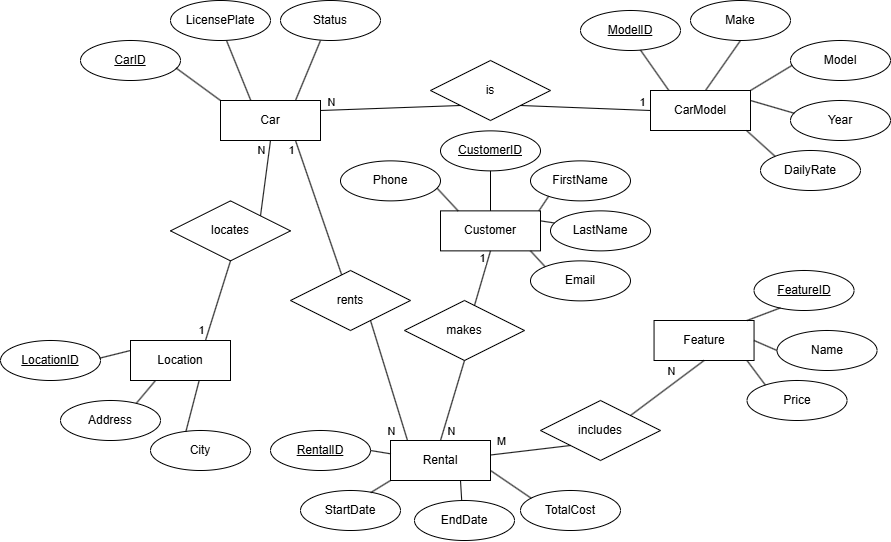

The diagram above was exported from draw.io. Its source (the exported page's mxGraphModel, read from the mxfile embedded in the PNG):
<mxGraphModel dx="2560" dy="863" grid="1" gridSize="10" guides="1" tooltips="1" connect="1" arrows="1" fold="1" page="1" pageScale="1" pageWidth="827" pageHeight="1169" math="0" shadow="0">
  <root>
    <mxCell id="0" />
    <mxCell id="1" parent="0" />
    <mxCell id="NzZYsoJCetRcD41djdk3-4" value="Car" style="whiteSpace=wrap;html=1;align=center;" vertex="1" parent="1">
      <mxGeometry x="170" y="120" width="100" height="40" as="geometry" />
    </mxCell>
    <mxCell id="NzZYsoJCetRcD41djdk3-5" value="CarModel" style="whiteSpace=wrap;html=1;align=center;" vertex="1" parent="1">
      <mxGeometry x="600" y="110" width="100" height="40" as="geometry" />
    </mxCell>
    <mxCell id="NzZYsoJCetRcD41djdk3-6" value="Customer" style="whiteSpace=wrap;html=1;align=center;" vertex="1" parent="1">
      <mxGeometry x="390" y="230.37" width="100" height="40" as="geometry" />
    </mxCell>
    <mxCell id="NzZYsoJCetRcD41djdk3-7" value="Location" style="whiteSpace=wrap;html=1;align=center;" vertex="1" parent="1">
      <mxGeometry x="80" y="360" width="100" height="40" as="geometry" />
    </mxCell>
    <mxCell id="NzZYsoJCetRcD41djdk3-8" value="Feature" style="whiteSpace=wrap;html=1;align=center;" vertex="1" parent="1">
      <mxGeometry x="603.55" y="340" width="100" height="40" as="geometry" />
    </mxCell>
    <mxCell id="NzZYsoJCetRcD41djdk3-9" value="Rental" style="whiteSpace=wrap;html=1;align=center;" vertex="1" parent="1">
      <mxGeometry x="340" y="460" width="100" height="40" as="geometry" />
    </mxCell>
    <mxCell id="NzZYsoJCetRcD41djdk3-11" value="CarID" style="ellipse;whiteSpace=wrap;html=1;align=center;fontStyle=4;" vertex="1" parent="1">
      <mxGeometry x="30" y="60" width="100" height="40" as="geometry" />
    </mxCell>
    <mxCell id="NzZYsoJCetRcD41djdk3-12" value="LicensePlate" style="ellipse;whiteSpace=wrap;html=1;align=center;" vertex="1" parent="1">
      <mxGeometry x="120" y="20" width="100" height="40" as="geometry" />
    </mxCell>
    <mxCell id="NzZYsoJCetRcD41djdk3-14" value="Status" style="ellipse;whiteSpace=wrap;html=1;align=center;" vertex="1" parent="1">
      <mxGeometry x="230" y="20" width="100" height="40" as="geometry" />
    </mxCell>
    <mxCell id="NzZYsoJCetRcD41djdk3-18" value="" style="endArrow=none;html=1;rounded=0;entryX=0;entryY=0;entryDx=0;entryDy=0;exitX=0.956;exitY=0.688;exitDx=0;exitDy=0;exitPerimeter=0;" edge="1" parent="1" source="NzZYsoJCetRcD41djdk3-11" target="NzZYsoJCetRcD41djdk3-4">
      <mxGeometry relative="1" as="geometry">
        <mxPoint x="120" y="80" as="sourcePoint" />
        <mxPoint x="180" y="100" as="targetPoint" />
      </mxGeometry>
    </mxCell>
    <mxCell id="NzZYsoJCetRcD41djdk3-19" value="" style="endArrow=none;html=1;rounded=0;entryX=0.302;entryY=-0.006;entryDx=0;entryDy=0;exitX=0.956;exitY=0.688;exitDx=0;exitDy=0;exitPerimeter=0;entryPerimeter=0;" edge="1" parent="1" target="NzZYsoJCetRcD41djdk3-4">
      <mxGeometry relative="1" as="geometry">
        <mxPoint x="176" y="60" as="sourcePoint" />
        <mxPoint x="220" y="102" as="targetPoint" />
      </mxGeometry>
    </mxCell>
    <mxCell id="NzZYsoJCetRcD41djdk3-20" value="" style="endArrow=none;html=1;rounded=0;entryX=0.75;entryY=0;entryDx=0;entryDy=0;exitX=0.956;exitY=0.688;exitDx=0;exitDy=0;exitPerimeter=0;" edge="1" parent="1" target="NzZYsoJCetRcD41djdk3-4">
      <mxGeometry relative="1" as="geometry">
        <mxPoint x="270" y="60" as="sourcePoint" />
        <mxPoint x="314" y="102" as="targetPoint" />
      </mxGeometry>
    </mxCell>
    <mxCell id="NzZYsoJCetRcD41djdk3-21" value="ModelID" style="ellipse;whiteSpace=wrap;html=1;align=center;fontStyle=4;" vertex="1" parent="1">
      <mxGeometry x="530" y="30" width="100" height="40" as="geometry" />
    </mxCell>
    <mxCell id="NzZYsoJCetRcD41djdk3-22" value="Make" style="ellipse;whiteSpace=wrap;html=1;align=center;" vertex="1" parent="1">
      <mxGeometry x="640" y="20" width="100" height="40" as="geometry" />
    </mxCell>
    <mxCell id="NzZYsoJCetRcD41djdk3-23" value="Model" style="ellipse;whiteSpace=wrap;html=1;align=center;" vertex="1" parent="1">
      <mxGeometry x="740" y="60" width="100" height="40" as="geometry" />
    </mxCell>
    <mxCell id="NzZYsoJCetRcD41djdk3-24" value="Year" style="ellipse;whiteSpace=wrap;html=1;align=center;" vertex="1" parent="1">
      <mxGeometry x="740" y="120" width="100" height="40" as="geometry" />
    </mxCell>
    <mxCell id="NzZYsoJCetRcD41djdk3-25" value="" style="endArrow=none;html=1;rounded=0;entryX=0.75;entryY=0;entryDx=0;entryDy=0;exitX=0.5;exitY=1;exitDx=0;exitDy=0;exitPerimeter=0;" edge="1" parent="1" source="NzZYsoJCetRcD41djdk3-22">
      <mxGeometry relative="1" as="geometry">
        <mxPoint x="680" y="50" as="sourcePoint" />
        <mxPoint x="655" y="110" as="targetPoint" />
      </mxGeometry>
    </mxCell>
    <mxCell id="NzZYsoJCetRcD41djdk3-26" value="" style="endArrow=none;html=1;rounded=0;entryX=0.183;entryY=-0.002;entryDx=0;entryDy=0;exitX=0.6;exitY=0.99;exitDx=0;exitDy=0;exitPerimeter=0;entryPerimeter=0;" edge="1" parent="1" source="NzZYsoJCetRcD41djdk3-21" target="NzZYsoJCetRcD41djdk3-5">
      <mxGeometry relative="1" as="geometry">
        <mxPoint x="600" y="80" as="sourcePoint" />
        <mxPoint x="575" y="140" as="targetPoint" />
      </mxGeometry>
    </mxCell>
    <mxCell id="NzZYsoJCetRcD41djdk3-27" value="" style="endArrow=none;html=1;rounded=0;entryX=0.018;entryY=0.619;entryDx=0;entryDy=0;exitX=1;exitY=0;exitDx=0;exitDy=0;entryPerimeter=0;" edge="1" parent="1" source="NzZYsoJCetRcD41djdk3-5" target="NzZYsoJCetRcD41djdk3-23">
      <mxGeometry relative="1" as="geometry">
        <mxPoint x="712" y="80" as="sourcePoint" />
        <mxPoint x="740" y="120" as="targetPoint" />
      </mxGeometry>
    </mxCell>
    <mxCell id="NzZYsoJCetRcD41djdk3-28" value="" style="endArrow=none;html=1;rounded=0;exitX=0.6;exitY=0.99;exitDx=0;exitDy=0;exitPerimeter=0;entryX=0.038;entryY=0.319;entryDx=0;entryDy=0;entryPerimeter=0;" edge="1" parent="1" target="NzZYsoJCetRcD41djdk3-24">
      <mxGeometry relative="1" as="geometry">
        <mxPoint x="700" y="120" as="sourcePoint" />
        <mxPoint x="740" y="131" as="targetPoint" />
      </mxGeometry>
    </mxCell>
    <mxCell id="NzZYsoJCetRcD41djdk3-29" value="DailyRate" style="ellipse;whiteSpace=wrap;html=1;align=center;" vertex="1" parent="1">
      <mxGeometry x="710" y="170" width="100" height="40" as="geometry" />
    </mxCell>
    <mxCell id="NzZYsoJCetRcD41djdk3-30" value="" style="endArrow=none;html=1;rounded=0;exitX=0.6;exitY=0.99;exitDx=0;exitDy=0;exitPerimeter=0;entryX=0;entryY=0;entryDx=0;entryDy=0;" edge="1" parent="1" target="NzZYsoJCetRcD41djdk3-29">
      <mxGeometry relative="1" as="geometry">
        <mxPoint x="696" y="150" as="sourcePoint" />
        <mxPoint x="740" y="163" as="targetPoint" />
      </mxGeometry>
    </mxCell>
    <mxCell id="NzZYsoJCetRcD41djdk3-31" value="CustomerID" style="ellipse;whiteSpace=wrap;html=1;align=center;fontStyle=4;" vertex="1" parent="1">
      <mxGeometry x="390" y="150.37" width="100" height="40" as="geometry" />
    </mxCell>
    <mxCell id="NzZYsoJCetRcD41djdk3-32" value="FirstName" style="ellipse;whiteSpace=wrap;html=1;align=center;" vertex="1" parent="1">
      <mxGeometry x="480" y="180.37" width="100" height="40" as="geometry" />
    </mxCell>
    <mxCell id="NzZYsoJCetRcD41djdk3-34" value="LastName" style="ellipse;whiteSpace=wrap;html=1;align=center;" vertex="1" parent="1">
      <mxGeometry x="500" y="230.37" width="100" height="40" as="geometry" />
    </mxCell>
    <mxCell id="NzZYsoJCetRcD41djdk3-35" value="Email" style="ellipse;whiteSpace=wrap;html=1;align=center;" vertex="1" parent="1">
      <mxGeometry x="480" y="280.37" width="100" height="40" as="geometry" />
    </mxCell>
    <mxCell id="NzZYsoJCetRcD41djdk3-36" value="Phone" style="ellipse;whiteSpace=wrap;html=1;align=center;" vertex="1" parent="1">
      <mxGeometry x="290" y="180.37" width="100" height="40" as="geometry" />
    </mxCell>
    <mxCell id="NzZYsoJCetRcD41djdk3-37" value="" style="endArrow=none;html=1;rounded=0;entryX=0.177;entryY=0.002;entryDx=0;entryDy=0;exitX=0.966;exitY=0.684;exitDx=0;exitDy=0;exitPerimeter=0;entryPerimeter=0;" edge="1" parent="1" source="NzZYsoJCetRcD41djdk3-36" target="NzZYsoJCetRcD41djdk3-6">
      <mxGeometry relative="1" as="geometry">
        <mxPoint x="370" y="240.37" as="sourcePoint" />
        <mxPoint x="390" y="290.37" as="targetPoint" />
      </mxGeometry>
    </mxCell>
    <mxCell id="NzZYsoJCetRcD41djdk3-38" value="" style="endArrow=none;html=1;rounded=0;exitX=0.5;exitY=1;exitDx=0;exitDy=0;" edge="1" parent="1" source="NzZYsoJCetRcD41djdk3-31">
      <mxGeometry relative="1" as="geometry">
        <mxPoint x="402" y="207.37" as="sourcePoint" />
        <mxPoint x="440" y="230.37" as="targetPoint" />
      </mxGeometry>
    </mxCell>
    <mxCell id="NzZYsoJCetRcD41djdk3-39" value="" style="endArrow=none;html=1;rounded=0;entryX=0.182;entryY=0.883;entryDx=0;entryDy=0;exitX=0.984;exitY=0;exitDx=0;exitDy=0;exitPerimeter=0;entryPerimeter=0;" edge="1" parent="1" source="NzZYsoJCetRcD41djdk3-6" target="NzZYsoJCetRcD41djdk3-32">
      <mxGeometry relative="1" as="geometry">
        <mxPoint x="467" y="220.37" as="sourcePoint" />
        <mxPoint x="490" y="223.37" as="targetPoint" />
      </mxGeometry>
    </mxCell>
    <mxCell id="NzZYsoJCetRcD41djdk3-40" value="" style="endArrow=none;html=1;rounded=0;entryX=0.039;entryY=0.302;entryDx=0;entryDy=0;exitX=0.966;exitY=0.684;exitDx=0;exitDy=0;exitPerimeter=0;entryPerimeter=0;" edge="1" parent="1" target="NzZYsoJCetRcD41djdk3-34">
      <mxGeometry relative="1" as="geometry">
        <mxPoint x="490" y="240.37" as="sourcePoint" />
        <mxPoint x="513" y="243.37" as="targetPoint" />
      </mxGeometry>
    </mxCell>
    <mxCell id="NzZYsoJCetRcD41djdk3-41" value="" style="endArrow=none;html=1;rounded=0;entryX=0;entryY=0;entryDx=0;entryDy=0;exitX=0.966;exitY=0.684;exitDx=0;exitDy=0;exitPerimeter=0;" edge="1" parent="1" target="NzZYsoJCetRcD41djdk3-35">
      <mxGeometry relative="1" as="geometry">
        <mxPoint x="480" y="270.37" as="sourcePoint" />
        <mxPoint x="503" y="273.37" as="targetPoint" />
      </mxGeometry>
    </mxCell>
    <mxCell id="NzZYsoJCetRcD41djdk3-42" value="LocationID" style="ellipse;whiteSpace=wrap;html=1;align=center;fontStyle=4;" vertex="1" parent="1">
      <mxGeometry x="-50" y="360" width="100" height="40" as="geometry" />
    </mxCell>
    <mxCell id="NzZYsoJCetRcD41djdk3-43" value="Address" style="ellipse;whiteSpace=wrap;html=1;align=center;" vertex="1" parent="1">
      <mxGeometry x="10" y="420" width="100" height="40" as="geometry" />
    </mxCell>
    <mxCell id="NzZYsoJCetRcD41djdk3-44" value="City" style="ellipse;whiteSpace=wrap;html=1;align=center;" vertex="1" parent="1">
      <mxGeometry x="100" y="450" width="100" height="40" as="geometry" />
    </mxCell>
    <mxCell id="NzZYsoJCetRcD41djdk3-45" value="" style="endArrow=none;html=1;rounded=0;entryX=0;entryY=0.25;entryDx=0;entryDy=0;exitX=0.991;exitY=0.442;exitDx=0;exitDy=0;exitPerimeter=0;" edge="1" parent="1" source="NzZYsoJCetRcD41djdk3-42" target="NzZYsoJCetRcD41djdk3-7">
      <mxGeometry relative="1" as="geometry">
        <mxPoint x="90" y="330" as="sourcePoint" />
        <mxPoint x="111" y="353" as="targetPoint" />
      </mxGeometry>
    </mxCell>
    <mxCell id="NzZYsoJCetRcD41djdk3-46" value="" style="endArrow=none;html=1;rounded=0;entryX=0.25;entryY=1;entryDx=0;entryDy=0;exitX=0.759;exitY=0.068;exitDx=0;exitDy=0;exitPerimeter=0;" edge="1" parent="1" source="NzZYsoJCetRcD41djdk3-43" target="NzZYsoJCetRcD41djdk3-7">
      <mxGeometry relative="1" as="geometry">
        <mxPoint x="159.5" y="330" as="sourcePoint" />
        <mxPoint x="180.5" y="353" as="targetPoint" />
      </mxGeometry>
    </mxCell>
    <mxCell id="NzZYsoJCetRcD41djdk3-47" value="" style="endArrow=none;html=1;rounded=0;entryX=0.354;entryY=0.026;entryDx=0;entryDy=0;exitX=0.686;exitY=1.006;exitDx=0;exitDy=0;entryPerimeter=0;exitPerimeter=0;" edge="1" parent="1" source="NzZYsoJCetRcD41djdk3-7" target="NzZYsoJCetRcD41djdk3-44">
      <mxGeometry relative="1" as="geometry">
        <mxPoint x="180" y="360" as="sourcePoint" />
        <mxPoint x="201" y="383" as="targetPoint" />
      </mxGeometry>
    </mxCell>
    <mxCell id="NzZYsoJCetRcD41djdk3-48" value="RentalID" style="ellipse;whiteSpace=wrap;html=1;align=center;fontStyle=4;" vertex="1" parent="1">
      <mxGeometry x="220" y="450" width="100" height="40" as="geometry" />
    </mxCell>
    <mxCell id="NzZYsoJCetRcD41djdk3-49" value="StartDate" style="ellipse;whiteSpace=wrap;html=1;align=center;" vertex="1" parent="1">
      <mxGeometry x="250" y="510" width="100" height="40" as="geometry" />
    </mxCell>
    <mxCell id="NzZYsoJCetRcD41djdk3-50" value="EndDate" style="ellipse;whiteSpace=wrap;html=1;align=center;" vertex="1" parent="1">
      <mxGeometry x="364" y="520" width="100" height="40" as="geometry" />
    </mxCell>
    <mxCell id="NzZYsoJCetRcD41djdk3-51" value="TotalCost" style="ellipse;whiteSpace=wrap;html=1;align=center;" vertex="1" parent="1">
      <mxGeometry x="470" y="510" width="100" height="40" as="geometry" />
    </mxCell>
    <mxCell id="NzZYsoJCetRcD41djdk3-52" value="" style="endArrow=none;html=1;rounded=0;entryX=0.702;entryY=0.053;entryDx=0;entryDy=0;exitX=0;exitY=1;exitDx=0;exitDy=0;entryPerimeter=0;" edge="1" parent="1" source="NzZYsoJCetRcD41djdk3-9" target="NzZYsoJCetRcD41djdk3-49">
      <mxGeometry relative="1" as="geometry">
        <mxPoint x="330" y="460" as="sourcePoint" />
        <mxPoint x="316" y="511" as="targetPoint" />
      </mxGeometry>
    </mxCell>
    <mxCell id="NzZYsoJCetRcD41djdk3-53" value="" style="endArrow=none;html=1;rounded=0;entryX=1;entryY=0.5;entryDx=0;entryDy=0;exitX=0.004;exitY=0.334;exitDx=0;exitDy=0;exitPerimeter=0;" edge="1" parent="1" source="NzZYsoJCetRcD41djdk3-9" target="NzZYsoJCetRcD41djdk3-48">
      <mxGeometry relative="1" as="geometry">
        <mxPoint x="340" y="464" as="sourcePoint" />
        <mxPoint x="320" y="476" as="targetPoint" />
      </mxGeometry>
    </mxCell>
    <mxCell id="NzZYsoJCetRcD41djdk3-54" value="" style="endArrow=none;html=1;rounded=0;entryX=0.472;entryY=-0.001;entryDx=0;entryDy=0;exitX=0;exitY=1;exitDx=0;exitDy=0;entryPerimeter=0;" edge="1" parent="1" target="NzZYsoJCetRcD41djdk3-50">
      <mxGeometry relative="1" as="geometry">
        <mxPoint x="410" y="500" as="sourcePoint" />
        <mxPoint x="390" y="512" as="targetPoint" />
      </mxGeometry>
    </mxCell>
    <mxCell id="NzZYsoJCetRcD41djdk3-55" value="" style="endArrow=none;html=1;rounded=0;entryX=1;entryY=0.75;entryDx=0;entryDy=0;exitX=0.109;exitY=0.196;exitDx=0;exitDy=0;exitPerimeter=0;" edge="1" parent="1" source="NzZYsoJCetRcD41djdk3-51" target="NzZYsoJCetRcD41djdk3-9">
      <mxGeometry relative="1" as="geometry">
        <mxPoint x="480" y="498" as="sourcePoint" />
        <mxPoint x="460" y="510" as="targetPoint" />
      </mxGeometry>
    </mxCell>
    <mxCell id="NzZYsoJCetRcD41djdk3-56" value="FeatureID" style="ellipse;whiteSpace=wrap;html=1;align=center;fontStyle=4;" vertex="1" parent="1">
      <mxGeometry x="703.55" y="290" width="100" height="40" as="geometry" />
    </mxCell>
    <mxCell id="NzZYsoJCetRcD41djdk3-57" value="Name" style="ellipse;whiteSpace=wrap;html=1;align=center;" vertex="1" parent="1">
      <mxGeometry x="726.55" y="350" width="100" height="40" as="geometry" />
    </mxCell>
    <mxCell id="NzZYsoJCetRcD41djdk3-58" value="Price" style="ellipse;whiteSpace=wrap;html=1;align=center;" vertex="1" parent="1">
      <mxGeometry x="696.55" y="400" width="100" height="40" as="geometry" />
    </mxCell>
    <mxCell id="NzZYsoJCetRcD41djdk3-59" value="" style="endArrow=none;html=1;rounded=0;exitX=0.264;exitY=0.934;exitDx=0;exitDy=0;exitPerimeter=0;" edge="1" parent="1" source="NzZYsoJCetRcD41djdk3-56">
      <mxGeometry relative="1" as="geometry">
        <mxPoint x="703.55" y="338" as="sourcePoint" />
        <mxPoint x="696.55" y="340" as="targetPoint" />
      </mxGeometry>
    </mxCell>
    <mxCell id="NzZYsoJCetRcD41djdk3-60" value="" style="endArrow=none;html=1;rounded=0;exitX=0;exitY=0.5;exitDx=0;exitDy=0;entryX=1;entryY=0.5;entryDx=0;entryDy=0;" edge="1" parent="1" source="NzZYsoJCetRcD41djdk3-57" target="NzZYsoJCetRcD41djdk3-8">
      <mxGeometry relative="1" as="geometry">
        <mxPoint x="757.05" y="368" as="sourcePoint" />
        <mxPoint x="706.55" y="360" as="targetPoint" />
      </mxGeometry>
    </mxCell>
    <mxCell id="NzZYsoJCetRcD41djdk3-61" value="" style="endArrow=none;html=1;rounded=0;entryX=0.931;entryY=1.005;entryDx=0;entryDy=0;exitX=0.183;exitY=0.114;exitDx=0;exitDy=0;exitPerimeter=0;entryPerimeter=0;" edge="1" parent="1" source="NzZYsoJCetRcD41djdk3-58" target="NzZYsoJCetRcD41djdk3-8">
      <mxGeometry relative="1" as="geometry">
        <mxPoint x="736.55" y="414" as="sourcePoint" />
        <mxPoint x="695.55" y="386" as="targetPoint" />
      </mxGeometry>
    </mxCell>
    <mxCell id="NzZYsoJCetRcD41djdk3-65" value="is" style="shape=rhombus;perimeter=rhombusPerimeter;whiteSpace=wrap;html=1;align=center;" vertex="1" parent="1">
      <mxGeometry x="380" y="80" width="120" height="60" as="geometry" />
    </mxCell>
    <mxCell id="NzZYsoJCetRcD41djdk3-66" value="" style="endArrow=none;html=1;rounded=0;entryX=1;entryY=0.25;entryDx=0;entryDy=0;exitX=0;exitY=1;exitDx=0;exitDy=0;" edge="1" parent="1" source="NzZYsoJCetRcD41djdk3-65" target="NzZYsoJCetRcD41djdk3-4">
      <mxGeometry relative="1" as="geometry">
        <mxPoint x="330" y="80" as="sourcePoint" />
        <mxPoint x="305" y="140" as="targetPoint" />
      </mxGeometry>
    </mxCell>
    <mxCell id="NzZYsoJCetRcD41djdk3-80" value="N" style="edgeLabel;html=1;align=center;verticalAlign=middle;resizable=0;points=[];" vertex="1" connectable="0" parent="NzZYsoJCetRcD41djdk3-66">
      <mxGeometry x="0.8968" relative="1" as="geometry">
        <mxPoint x="3" y="-8" as="offset" />
      </mxGeometry>
    </mxCell>
    <mxCell id="NzZYsoJCetRcD41djdk3-67" value="" style="endArrow=none;html=1;rounded=0;entryX=1;entryY=1;entryDx=0;entryDy=0;exitX=0;exitY=0.5;exitDx=0;exitDy=0;" edge="1" parent="1" source="NzZYsoJCetRcD41djdk3-5" target="NzZYsoJCetRcD41djdk3-65">
      <mxGeometry relative="1" as="geometry">
        <mxPoint x="630" y="120" as="sourcePoint" />
        <mxPoint x="500" y="155" as="targetPoint" />
      </mxGeometry>
    </mxCell>
    <mxCell id="NzZYsoJCetRcD41djdk3-79" value="1" style="edgeLabel;html=1;align=center;verticalAlign=middle;resizable=0;points=[];" vertex="1" connectable="0" parent="NzZYsoJCetRcD41djdk3-67">
      <mxGeometry x="-0.858" y="-2" relative="1" as="geometry">
        <mxPoint y="-6" as="offset" />
      </mxGeometry>
    </mxCell>
    <mxCell id="NzZYsoJCetRcD41djdk3-68" value="makes" style="shape=rhombus;perimeter=rhombusPerimeter;whiteSpace=wrap;html=1;align=center;" vertex="1" parent="1">
      <mxGeometry x="354" y="320" width="120" height="60" as="geometry" />
    </mxCell>
    <mxCell id="NzZYsoJCetRcD41djdk3-69" value="" style="endArrow=none;html=1;rounded=0;exitX=0.5;exitY=1;exitDx=0;exitDy=0;entryX=0.583;entryY=0.085;entryDx=0;entryDy=0;entryPerimeter=0;" edge="1" parent="1" source="NzZYsoJCetRcD41djdk3-6" target="NzZYsoJCetRcD41djdk3-68">
      <mxGeometry relative="1" as="geometry">
        <mxPoint x="429.86" y="280.37" as="sourcePoint" />
        <mxPoint x="414" y="340.37" as="targetPoint" />
      </mxGeometry>
    </mxCell>
    <mxCell id="NzZYsoJCetRcD41djdk3-71" value="1" style="edgeLabel;html=1;align=center;verticalAlign=middle;resizable=0;points=[];" vertex="1" connectable="0" parent="NzZYsoJCetRcD41djdk3-69">
      <mxGeometry x="-0.6856" y="-3" relative="1" as="geometry">
        <mxPoint x="-3" as="offset" />
      </mxGeometry>
    </mxCell>
    <mxCell id="NzZYsoJCetRcD41djdk3-70" value="" style="endArrow=none;html=1;rounded=0;exitX=0.5;exitY=1;exitDx=0;exitDy=0;entryX=0.5;entryY=0;entryDx=0;entryDy=0;" edge="1" parent="1" source="NzZYsoJCetRcD41djdk3-68" target="NzZYsoJCetRcD41djdk3-9">
      <mxGeometry relative="1" as="geometry">
        <mxPoint x="427" y="370" as="sourcePoint" />
        <mxPoint x="401" y="440" as="targetPoint" />
      </mxGeometry>
    </mxCell>
    <mxCell id="NzZYsoJCetRcD41djdk3-72" value="N" style="edgeLabel;html=1;align=center;verticalAlign=middle;resizable=0;points=[];" vertex="1" connectable="0" parent="NzZYsoJCetRcD41djdk3-70">
      <mxGeometry x="0.7365" y="2" relative="1" as="geometry">
        <mxPoint x="5" as="offset" />
      </mxGeometry>
    </mxCell>
    <mxCell id="NzZYsoJCetRcD41djdk3-81" value="locates" style="shape=rhombus;perimeter=rhombusPerimeter;whiteSpace=wrap;html=1;align=center;" vertex="1" parent="1">
      <mxGeometry x="120" y="220.37" width="120" height="60" as="geometry" />
    </mxCell>
    <mxCell id="NzZYsoJCetRcD41djdk3-82" value="" style="endArrow=none;html=1;rounded=0;entryX=0.5;entryY=1;entryDx=0;entryDy=0;exitX=0.75;exitY=0;exitDx=0;exitDy=0;" edge="1" parent="1" source="NzZYsoJCetRcD41djdk3-7" target="NzZYsoJCetRcD41djdk3-81">
      <mxGeometry relative="1" as="geometry">
        <mxPoint x="154.5" y="318" as="sourcePoint" />
        <mxPoint x="185.5" y="310" as="targetPoint" />
      </mxGeometry>
    </mxCell>
    <mxCell id="NzZYsoJCetRcD41djdk3-84" value="1" style="edgeLabel;html=1;align=center;verticalAlign=middle;resizable=0;points=[];" vertex="1" connectable="0" parent="NzZYsoJCetRcD41djdk3-82">
      <mxGeometry x="-0.8093" y="1" relative="1" as="geometry">
        <mxPoint x="-6" y="-2" as="offset" />
      </mxGeometry>
    </mxCell>
    <mxCell id="NzZYsoJCetRcD41djdk3-83" value="" style="endArrow=none;html=1;rounded=0;entryX=0.5;entryY=1;entryDx=0;entryDy=0;exitX=1;exitY=0;exitDx=0;exitDy=0;" edge="1" parent="1" source="NzZYsoJCetRcD41djdk3-81" target="NzZYsoJCetRcD41djdk3-4">
      <mxGeometry relative="1" as="geometry">
        <mxPoint x="189" y="194" as="sourcePoint" />
        <mxPoint x="220" y="186" as="targetPoint" />
      </mxGeometry>
    </mxCell>
    <mxCell id="NzZYsoJCetRcD41djdk3-85" value="N" style="edgeLabel;html=1;align=center;verticalAlign=middle;resizable=0;points=[];" vertex="1" connectable="0" parent="NzZYsoJCetRcD41djdk3-83">
      <mxGeometry x="0.8641" y="1" relative="1" as="geometry">
        <mxPoint x="-8" y="5" as="offset" />
      </mxGeometry>
    </mxCell>
    <mxCell id="NzZYsoJCetRcD41djdk3-86" value="" style="endArrow=none;html=1;rounded=0;exitX=0.75;exitY=1;exitDx=0;exitDy=0;" edge="1" parent="1" source="NzZYsoJCetRcD41djdk3-88">
      <mxGeometry relative="1" as="geometry">
        <mxPoint x="270" y="210" as="sourcePoint" />
        <mxPoint x="357" y="460" as="targetPoint" />
      </mxGeometry>
    </mxCell>
    <mxCell id="NzZYsoJCetRcD41djdk3-91" value="N" style="edgeLabel;html=1;align=center;verticalAlign=middle;resizable=0;points=[];" vertex="1" connectable="0" parent="NzZYsoJCetRcD41djdk3-86">
      <mxGeometry x="0.8351" y="1" relative="1" as="geometry">
        <mxPoint x="-15" as="offset" />
      </mxGeometry>
    </mxCell>
    <mxCell id="NzZYsoJCetRcD41djdk3-89" value="" style="endArrow=none;html=1;rounded=0;exitX=0.75;exitY=1;exitDx=0;exitDy=0;" edge="1" parent="1" source="NzZYsoJCetRcD41djdk3-4" target="NzZYsoJCetRcD41djdk3-88">
      <mxGeometry relative="1" as="geometry">
        <mxPoint x="245" y="160" as="sourcePoint" />
        <mxPoint x="357" y="460" as="targetPoint" />
      </mxGeometry>
    </mxCell>
    <mxCell id="NzZYsoJCetRcD41djdk3-90" value="1" style="edgeLabel;html=1;align=center;verticalAlign=middle;resizable=0;points=[];" vertex="1" connectable="0" parent="NzZYsoJCetRcD41djdk3-89">
      <mxGeometry x="-0.8505" relative="1" as="geometry">
        <mxPoint x="-8" as="offset" />
      </mxGeometry>
    </mxCell>
    <mxCell id="NzZYsoJCetRcD41djdk3-88" value="rents" style="shape=rhombus;perimeter=rhombusPerimeter;whiteSpace=wrap;html=1;align=center;" vertex="1" parent="1">
      <mxGeometry x="240" y="290" width="120" height="60" as="geometry" />
    </mxCell>
    <mxCell id="NzZYsoJCetRcD41djdk3-105" value="includes" style="shape=rhombus;perimeter=rhombusPerimeter;whiteSpace=wrap;html=1;align=center;" vertex="1" parent="1">
      <mxGeometry x="490" y="420" width="120" height="60" as="geometry" />
    </mxCell>
    <mxCell id="NzZYsoJCetRcD41djdk3-106" value="" style="endArrow=none;html=1;rounded=0;entryX=1.002;entryY=0.362;entryDx=0;entryDy=0;exitX=0;exitY=1;exitDx=0;exitDy=0;entryPerimeter=0;" edge="1" parent="1" source="NzZYsoJCetRcD41djdk3-105" target="NzZYsoJCetRcD41djdk3-9">
      <mxGeometry relative="1" as="geometry">
        <mxPoint x="500" y="490" as="sourcePoint" />
        <mxPoint x="459" y="462" as="targetPoint" />
      </mxGeometry>
    </mxCell>
    <mxCell id="NzZYsoJCetRcD41djdk3-108" value="M" style="edgeLabel;html=1;align=center;verticalAlign=middle;resizable=0;points=[];" vertex="1" connectable="0" parent="NzZYsoJCetRcD41djdk3-106">
      <mxGeometry x="0.5403" y="1" relative="1" as="geometry">
        <mxPoint x="-9" y="-13" as="offset" />
      </mxGeometry>
    </mxCell>
    <mxCell id="NzZYsoJCetRcD41djdk3-107" value="" style="endArrow=none;html=1;rounded=0;entryX=1;entryY=0;entryDx=0;entryDy=0;exitX=0.5;exitY=1;exitDx=0;exitDy=0;" edge="1" parent="1" source="NzZYsoJCetRcD41djdk3-8" target="NzZYsoJCetRcD41djdk3-105">
      <mxGeometry relative="1" as="geometry">
        <mxPoint x="690" y="480" as="sourcePoint" />
        <mxPoint x="610" y="494" as="targetPoint" />
      </mxGeometry>
    </mxCell>
    <mxCell id="NzZYsoJCetRcD41djdk3-109" value="N" style="edgeLabel;html=1;align=center;verticalAlign=middle;resizable=0;points=[];" vertex="1" connectable="0" parent="NzZYsoJCetRcD41djdk3-107">
      <mxGeometry x="-0.7727" y="1" relative="1" as="geometry">
        <mxPoint x="-26" y="3" as="offset" />
      </mxGeometry>
    </mxCell>
  </root>
</mxGraphModel>